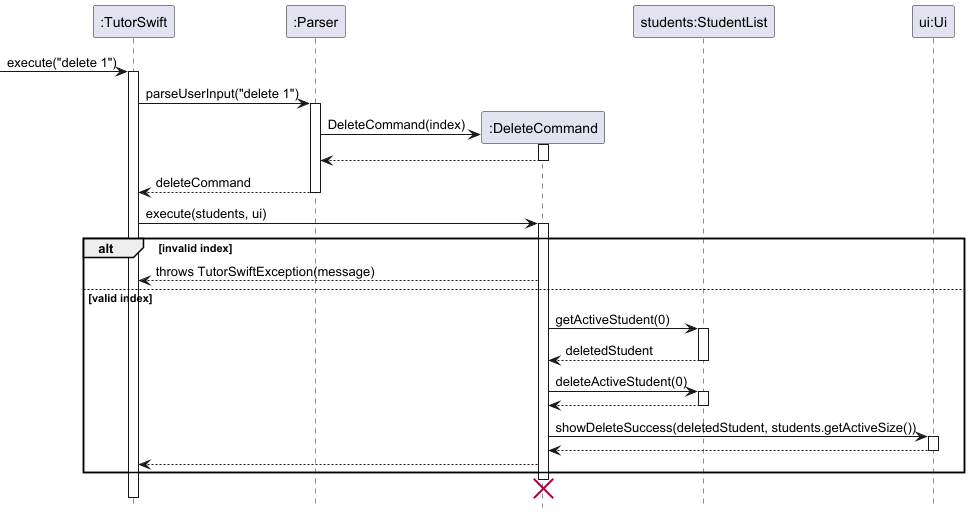

The diagram above was rendered by PlantUML. Its source (embedded in the PNG):
@startuml
hide footbox
skinparam ArrowFontStyle normal

participant ":TutorSwift" as TS
participant ":Parser" as Parser
participant ":DeleteCommand" as DC
participant "students:StudentList" as SL
participant "ui:Ui" as Ui

[-> TS : execute("delete 1")
activate TS

TS -> Parser : parseUserInput("delete 1")
activate Parser

create DC
Parser -> DC : DeleteCommand(index)
activate DC
Parser <-- DC :
deactivate DC

TS <-- Parser : deleteCommand
deactivate Parser

TS -> DC : execute(students, ui)
activate DC

alt invalid index
    DC --> TS : throws TutorSwiftException(message)
else valid index
    DC -> SL : getActiveStudent(0)
    activate SL
    SL --> DC : deletedStudent
    deactivate SL

    DC -> SL : deleteActiveStudent(0)
    activate SL
    SL --> DC :
    deactivate SL

    DC -> Ui : showDeleteSuccess(deletedStudent, students.getActiveSize())
    activate Ui
    Ui --> DC :
    deactivate Ui

    DC --> TS :
end

deactivate DC
destroy DC

deactivate TS
@enduml